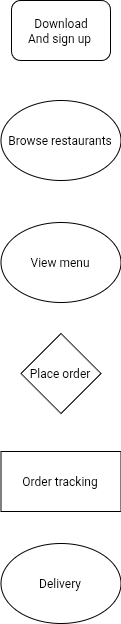

The diagram above was exported from draw.io. Its source (the exported page's mxGraphModel, read from the mxfile embedded in the PNG):
<mxGraphModel dx="141" dy="961" grid="0" gridSize="10" guides="1" tooltips="1" connect="1" arrows="1" fold="1" page="0" pageScale="1" pageWidth="850" pageHeight="1100" math="0" shadow="0">
  <root>
    <mxCell id="0" />
    <mxCell id="1" parent="0" />
    <mxCell id="5GNGlEcsCs90zc5CS_PL-1" value="&lt;div&gt;Download&lt;/div&gt;&lt;div&gt;And sign up&amp;nbsp;&lt;/div&gt;" style="rounded=1;whiteSpace=wrap;html=1;" vertex="1" parent="1">
      <mxGeometry x="366" y="-38" width="99" height="60" as="geometry" />
    </mxCell>
    <mxCell id="5GNGlEcsCs90zc5CS_PL-2" value="Browse restaurants&amp;nbsp;" style="ellipse;whiteSpace=wrap;html=1;direction=west;" vertex="1" parent="1">
      <mxGeometry x="355.5" y="62" width="120" height="80" as="geometry" />
    </mxCell>
    <mxCell id="5GNGlEcsCs90zc5CS_PL-3" value="View menu&amp;nbsp;" style="ellipse;whiteSpace=wrap;html=1;" vertex="1" parent="1">
      <mxGeometry x="355.5" y="184" width="120" height="80" as="geometry" />
    </mxCell>
    <mxCell id="5GNGlEcsCs90zc5CS_PL-4" value="Place order&amp;nbsp;" style="rhombus;whiteSpace=wrap;html=1;" vertex="1" parent="1">
      <mxGeometry x="375.5" y="295" width="80" height="80" as="geometry" />
    </mxCell>
    <mxCell id="5GNGlEcsCs90zc5CS_PL-6" value="Order tracking&amp;nbsp;" style="rounded=0;whiteSpace=wrap;html=1;" vertex="1" parent="1">
      <mxGeometry x="355.5" y="413" width="120" height="60" as="geometry" />
    </mxCell>
    <mxCell id="5GNGlEcsCs90zc5CS_PL-11" value="Delivery&amp;nbsp;" style="ellipse;whiteSpace=wrap;html=1;" vertex="1" parent="1">
      <mxGeometry x="355.5" y="505" width="120" height="80" as="geometry" />
    </mxCell>
  </root>
</mxGraphModel>